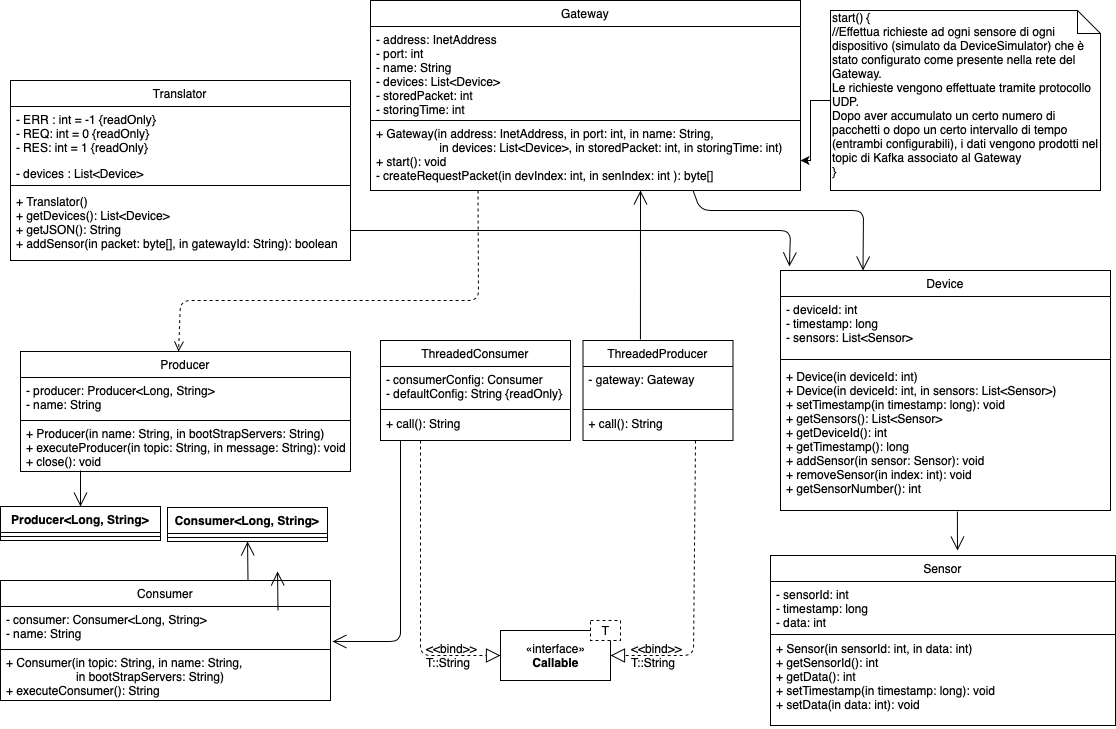

The diagram above was exported from draw.io. Its source (the exported page's mxGraphModel, read from the mxfile embedded in the PNG):
<mxGraphModel dx="1666" dy="817" grid="1" gridSize="10" guides="1" tooltips="1" connect="1" arrows="1" fold="1" page="1" pageScale="1" pageWidth="1169" pageHeight="827" math="0" shadow="0">
  <root>
    <mxCell id="WIyWlLk6GJQsqaUBKTNV-0" />
    <mxCell id="WIyWlLk6GJQsqaUBKTNV-1" parent="WIyWlLk6GJQsqaUBKTNV-0" />
    <mxCell id="_kFHK2aA1KcTLTfaq83H-5" value="+ Gateway(in address: InetAddress, in port: int, in name: String,&#10;                   in devices: List&lt;Device&gt;, in storedPacket: int, in storingTime: int)&#10;+ start(): void&#10;- createRequestPacket(in devIndex: int, in senIndex: int ): byte[]&#10;" style="text;align=left;verticalAlign=top;spacingLeft=4;spacingRight=4;overflow=hidden;rotatable=0;points=[[0,0.5],[1,0.5]];portConstraint=eastwest;rounded=0;shadow=0;html=0;" parent="WIyWlLk6GJQsqaUBKTNV-1" vertex="1">
      <mxGeometry x="410" y="170" width="430" height="70" as="geometry" />
    </mxCell>
    <mxCell id="_kFHK2aA1KcTLTfaq83H-8" value="+ Producer(in name: String, in bootStrapServers: String)&#10;+ executeProducer(in topic: String, in message: String): void&#10;+ close(): void" style="text;align=left;verticalAlign=top;spacingLeft=4;spacingRight=4;overflow=hidden;rotatable=0;points=[[0,0.5],[1,0.5]];portConstraint=eastwest;" parent="WIyWlLk6GJQsqaUBKTNV-1" vertex="1">
      <mxGeometry x="60" y="470" width="330" height="50" as="geometry" />
    </mxCell>
    <mxCell id="_kFHK2aA1KcTLTfaq83H-17" value="" style="endArrow=open;endFill=1;endSize=12;html=1;entryX=0.5;entryY=0;entryDx=0;entryDy=0;" parent="WIyWlLk6GJQsqaUBKTNV-1" target="_kFHK2aA1KcTLTfaq83H-11" edge="1">
      <mxGeometry width="160" relative="1" as="geometry">
        <mxPoint x="120" y="520" as="sourcePoint" />
        <mxPoint x="475" y="260" as="targetPoint" />
        <Array as="points" />
      </mxGeometry>
    </mxCell>
    <mxCell id="_kFHK2aA1KcTLTfaq83H-19" value="+ Translator()&#10;+ getDevices(): List&lt;Device&gt;&#10;+ getJSON(): String&#10;+ addSensor(in packet: byte[], in gatewayId: String): boolean&#10; " style="text;align=left;verticalAlign=top;spacingLeft=4;spacingRight=4;overflow=hidden;rotatable=0;points=[[0,0.5],[1,0.5]];portConstraint=eastwest;" parent="WIyWlLk6GJQsqaUBKTNV-1" vertex="1">
      <mxGeometry x="50" y="238" width="340" height="72" as="geometry" />
    </mxCell>
    <mxCell id="_kFHK2aA1KcTLTfaq83H-27" value="+ Device(in deviceId: int)&#10;+ Device(in deviceId: int, in sensors: List&lt;Sensor&gt;)&#10;+ setTimestamp(in timestamp: long): void&#10;+ getSensors(): List&lt;Sensor&gt;&#10;+ getDeviceId(): int&#10;+ getTimestamp(): long&#10;+ addSensor(in sensor: Sensor): void&#10;+ removeSensor(in index: int): void&#10;+ getSensorNumber(): int&#10;" style="text;align=left;verticalAlign=top;spacingLeft=4;spacingRight=4;overflow=hidden;rotatable=0;points=[[0,0.5],[1,0.5]];portConstraint=eastwest;" parent="WIyWlLk6GJQsqaUBKTNV-1" vertex="1">
      <mxGeometry x="820" y="413" width="330" height="147" as="geometry" />
    </mxCell>
    <mxCell id="_kFHK2aA1KcTLTfaq83H-29" value="" style="endArrow=open;endFill=1;endSize=12;html=1;entryX=0.25;entryY=0;entryDx=0;entryDy=0;exitX=0.75;exitY=1;exitDx=0;exitDy=0;" parent="WIyWlLk6GJQsqaUBKTNV-1" source="zkfFHV4jXpPFQw0GAbJ--0" target="_kFHK2aA1KcTLTfaq83H-24" edge="1">
      <mxGeometry width="160" relative="1" as="geometry">
        <mxPoint x="740" y="230" as="sourcePoint" />
        <mxPoint x="640" y="340" as="targetPoint" />
        <Array as="points">
          <mxPoint x="740" y="260" />
          <mxPoint x="903" y="260" />
        </Array>
      </mxGeometry>
    </mxCell>
    <mxCell id="_kFHK2aA1KcTLTfaq83H-30" value="" style="endArrow=open;endFill=1;endSize=12;html=1;entryX=0.027;entryY=-0.017;entryDx=0;entryDy=0;entryPerimeter=0;" parent="WIyWlLk6GJQsqaUBKTNV-1" edge="1" target="_kFHK2aA1KcTLTfaq83H-24">
      <mxGeometry width="160" relative="1" as="geometry">
        <mxPoint x="390" y="280" as="sourcePoint" />
        <mxPoint x="820" y="330" as="targetPoint" />
        <Array as="points">
          <mxPoint x="830" y="280" />
        </Array>
      </mxGeometry>
    </mxCell>
    <mxCell id="_kFHK2aA1KcTLTfaq83H-31" value="+ Sensor(in sensorId: int, in data: int)&#10;+ getSensorId(): int&#10;+ getData(): int&#10;+ setTimestamp(in timestamp: long): void&#10;+ setData(in data: int): void" style="text;align=left;verticalAlign=top;spacingLeft=4;spacingRight=4;overflow=hidden;rotatable=0;points=[[0,0.5],[1,0.5]];portConstraint=eastwest;" parent="WIyWlLk6GJQsqaUBKTNV-1" vertex="1">
      <mxGeometry x="810" y="685" width="330" height="90" as="geometry" />
    </mxCell>
    <mxCell id="_kFHK2aA1KcTLTfaq83H-35" value="" style="endArrow=open;endFill=1;endSize=12;html=1;exitX=0.536;exitY=1.007;exitDx=0;exitDy=0;exitPerimeter=0;" parent="WIyWlLk6GJQsqaUBKTNV-1" source="_kFHK2aA1KcTLTfaq83H-27" edge="1">
      <mxGeometry width="160" relative="1" as="geometry">
        <mxPoint x="830" y="310" as="sourcePoint" />
        <mxPoint x="997" y="600" as="targetPoint" />
      </mxGeometry>
    </mxCell>
    <mxCell id="zkfFHV4jXpPFQw0GAbJ--13" value="Producer" style="swimlane;fontStyle=0;align=center;verticalAlign=top;childLayout=stackLayout;horizontal=1;startSize=26;horizontalStack=0;resizeParent=1;resizeLast=0;collapsible=1;marginBottom=0;rounded=0;shadow=0;strokeWidth=1;" parent="WIyWlLk6GJQsqaUBKTNV-1" vertex="1">
      <mxGeometry x="60" y="401" width="330" height="120" as="geometry">
        <mxRectangle x="340" y="380" width="170" height="26" as="alternateBounds" />
      </mxGeometry>
    </mxCell>
    <mxCell id="zkfFHV4jXpPFQw0GAbJ--14" value="- producer: Producer&lt;Long, String&gt;&#10;- name: String" style="text;align=left;verticalAlign=top;spacingLeft=4;spacingRight=4;overflow=hidden;rotatable=0;points=[[0,0.5],[1,0.5]];portConstraint=eastwest;" parent="zkfFHV4jXpPFQw0GAbJ--13" vertex="1">
      <mxGeometry y="26" width="330" height="34" as="geometry" />
    </mxCell>
    <mxCell id="zkfFHV4jXpPFQw0GAbJ--15" value="" style="line;html=1;strokeWidth=1;align=left;verticalAlign=middle;spacingTop=-1;spacingLeft=3;spacingRight=3;rotatable=0;labelPosition=right;points=[];portConstraint=eastwest;" parent="zkfFHV4jXpPFQw0GAbJ--13" vertex="1">
      <mxGeometry y="60" width="330" height="18" as="geometry" />
    </mxCell>
    <mxCell id="_kFHK2aA1KcTLTfaq83H-52" value="+ call(): String&#10;" style="text;align=left;verticalAlign=top;spacingLeft=4;spacingRight=4;overflow=hidden;rotatable=0;points=[[0,0.5],[1,0.5]];portConstraint=eastwest;" parent="WIyWlLk6GJQsqaUBKTNV-1" vertex="1">
      <mxGeometry x="420" y="460" width="180" height="20" as="geometry" />
    </mxCell>
    <mxCell id="_kFHK2aA1KcTLTfaq83H-53" value="+ call(): String&#10;" style="text;align=left;verticalAlign=top;spacingLeft=4;spacingRight=4;overflow=hidden;rotatable=0;points=[[0,0.5],[1,0.5]];portConstraint=eastwest;" parent="WIyWlLk6GJQsqaUBKTNV-1" vertex="1">
      <mxGeometry x="622.5" y="460" width="140" height="30" as="geometry" />
    </mxCell>
    <mxCell id="_kFHK2aA1KcTLTfaq83H-60" value="«interface»&lt;br&gt;&lt;b&gt;Callable&lt;/b&gt;" style="html=1;" parent="WIyWlLk6GJQsqaUBKTNV-1" vertex="1">
      <mxGeometry x="540" y="680" width="110" height="50" as="geometry" />
    </mxCell>
    <mxCell id="_kFHK2aA1KcTLTfaq83H-61" value="T" style="html=1;dashed=1;" parent="WIyWlLk6GJQsqaUBKTNV-1" vertex="1">
      <mxGeometry x="630" y="670" width="30" height="20" as="geometry" />
    </mxCell>
    <mxCell id="_kFHK2aA1KcTLTfaq83H-64" value="" style="endArrow=block;dashed=1;endFill=0;endSize=12;html=1;entryX=0;entryY=0.5;entryDx=0;entryDy=0;" parent="WIyWlLk6GJQsqaUBKTNV-1" target="_kFHK2aA1KcTLTfaq83H-60" edge="1">
      <mxGeometry width="160" relative="1" as="geometry">
        <mxPoint x="460" y="490" as="sourcePoint" />
        <mxPoint x="490" y="720" as="targetPoint" />
        <Array as="points">
          <mxPoint x="460" y="520" />
          <mxPoint x="460" y="705" />
        </Array>
      </mxGeometry>
    </mxCell>
    <mxCell id="_kFHK2aA1KcTLTfaq83H-65" value="" style="endArrow=block;dashed=1;endFill=0;endSize=12;html=1;entryX=1;entryY=0.5;entryDx=0;entryDy=0;exitX=0.75;exitY=1;exitDx=0;exitDy=0;" parent="WIyWlLk6GJQsqaUBKTNV-1" source="_kFHK2aA1KcTLTfaq83H-54" target="_kFHK2aA1KcTLTfaq83H-60" edge="1">
      <mxGeometry width="160" relative="1" as="geometry">
        <mxPoint x="457" y="670" as="sourcePoint" />
        <mxPoint x="550" y="715" as="targetPoint" />
        <Array as="points">
          <mxPoint x="733" y="705" />
        </Array>
      </mxGeometry>
    </mxCell>
    <mxCell id="_kFHK2aA1KcTLTfaq83H-66" value="&lt;&lt;bind&gt;&gt;&#10;T::String" style="text;strokeColor=none;fillColor=none;align=left;verticalAlign=top;spacingLeft=4;spacingRight=4;overflow=hidden;rotatable=0;points=[[0,0.5],[1,0.5]];portConstraint=eastwest;" parent="WIyWlLk6GJQsqaUBKTNV-1" vertex="1">
      <mxGeometry x="665" y="685" width="65" height="35" as="geometry" />
    </mxCell>
    <mxCell id="_kFHK2aA1KcTLTfaq83H-67" value="&lt;&lt;bind&gt;&gt;&#10;T::String" style="text;strokeColor=none;fillColor=none;align=left;verticalAlign=top;spacingLeft=4;spacingRight=4;overflow=hidden;rotatable=0;points=[[0,0.5],[1,0.5]];portConstraint=eastwest;" parent="WIyWlLk6GJQsqaUBKTNV-1" vertex="1">
      <mxGeometry x="460" y="685" width="60" height="40" as="geometry" />
    </mxCell>
    <mxCell id="_kFHK2aA1KcTLTfaq83H-11" value="Producer&lt;Long, String&gt;" style="swimlane;fontStyle=1;align=center;verticalAlign=top;childLayout=stackLayout;horizontal=1;startSize=26;horizontalStack=0;resizeParent=1;resizeParentMax=0;resizeLast=0;collapsible=1;marginBottom=0;" parent="WIyWlLk6GJQsqaUBKTNV-1" vertex="1">
      <mxGeometry x="40" y="556" width="160" height="34" as="geometry" />
    </mxCell>
    <mxCell id="_kFHK2aA1KcTLTfaq83H-13" value="" style="line;strokeWidth=1;fillColor=none;align=left;verticalAlign=middle;spacingTop=-1;spacingLeft=3;spacingRight=3;rotatable=0;labelPosition=right;points=[];portConstraint=eastwest;" parent="_kFHK2aA1KcTLTfaq83H-11" vertex="1">
      <mxGeometry y="26" width="160" height="8" as="geometry" />
    </mxCell>
    <mxCell id="_kFHK2aA1KcTLTfaq83H-70" value="+ Consumer(in topic: String, in name: String, &#10;                     in bootStrapServers: String)&#10;+ executeConsumer(): String" style="text;align=left;verticalAlign=top;spacingLeft=4;spacingRight=4;overflow=hidden;rotatable=0;points=[[0,0.5],[1,0.5]];portConstraint=eastwest;" parent="WIyWlLk6GJQsqaUBKTNV-1" vertex="1">
      <mxGeometry x="40" y="699" width="330" height="51" as="geometry" />
    </mxCell>
    <mxCell id="_kFHK2aA1KcTLTfaq83H-71" value="Consumer" style="swimlane;fontStyle=0;align=center;verticalAlign=top;childLayout=stackLayout;horizontal=1;startSize=26;horizontalStack=0;resizeParent=1;resizeLast=0;collapsible=1;marginBottom=0;rounded=0;shadow=0;strokeWidth=1;" parent="WIyWlLk6GJQsqaUBKTNV-1" vertex="1">
      <mxGeometry x="40" y="630" width="330" height="120" as="geometry">
        <mxRectangle x="340" y="380" width="170" height="26" as="alternateBounds" />
      </mxGeometry>
    </mxCell>
    <mxCell id="_kFHK2aA1KcTLTfaq83H-72" value="- consumer: Consumer&lt;Long, String&gt;&#10;- name: String" style="text;align=left;verticalAlign=top;spacingLeft=4;spacingRight=4;overflow=hidden;rotatable=0;points=[[0,0.5],[1,0.5]];portConstraint=eastwest;" parent="_kFHK2aA1KcTLTfaq83H-71" vertex="1">
      <mxGeometry y="26" width="330" height="34" as="geometry" />
    </mxCell>
    <mxCell id="_kFHK2aA1KcTLTfaq83H-73" value="" style="line;html=1;strokeWidth=1;align=left;verticalAlign=middle;spacingTop=-1;spacingLeft=3;spacingRight=3;rotatable=0;labelPosition=right;points=[];portConstraint=eastwest;" parent="_kFHK2aA1KcTLTfaq83H-71" vertex="1">
      <mxGeometry y="60" width="330" height="18" as="geometry" />
    </mxCell>
    <mxCell id="_kFHK2aA1KcTLTfaq83H-74" value="Consumer&lt;Long, String&gt;" style="swimlane;fontStyle=1;align=center;verticalAlign=top;childLayout=stackLayout;horizontal=1;startSize=26;horizontalStack=0;resizeParent=1;resizeParentMax=0;resizeLast=0;collapsible=1;marginBottom=0;" parent="WIyWlLk6GJQsqaUBKTNV-1" vertex="1">
      <mxGeometry x="207" y="557" width="160" height="34" as="geometry">
        <mxRectangle x="207" y="557" width="180" height="26" as="alternateBounds" />
      </mxGeometry>
    </mxCell>
    <mxCell id="_kFHK2aA1KcTLTfaq83H-75" value="" style="line;strokeWidth=1;fillColor=none;align=left;verticalAlign=middle;spacingTop=-1;spacingLeft=3;spacingRight=3;rotatable=0;labelPosition=right;points=[];portConstraint=eastwest;" parent="_kFHK2aA1KcTLTfaq83H-74" vertex="1">
      <mxGeometry y="26" width="160" height="8" as="geometry" />
    </mxCell>
    <mxCell id="_kFHK2aA1KcTLTfaq83H-76" value="" style="endArrow=open;endFill=1;endSize=12;html=1;exitX=0.75;exitY=0;exitDx=0;exitDy=0;" parent="WIyWlLk6GJQsqaUBKTNV-1" source="_kFHK2aA1KcTLTfaq83H-71" target="_kFHK2aA1KcTLTfaq83H-75" edge="1">
      <mxGeometry width="160" relative="1" as="geometry">
        <mxPoint x="130" y="530" as="sourcePoint" />
        <mxPoint x="130" y="560" as="targetPoint" />
        <Array as="points" />
      </mxGeometry>
    </mxCell>
    <mxCell id="_kFHK2aA1KcTLTfaq83H-24" value="Device" style="swimlane;fontStyle=0;align=center;verticalAlign=top;childLayout=stackLayout;horizontal=1;startSize=26;horizontalStack=0;resizeParent=1;resizeLast=0;collapsible=1;marginBottom=0;rounded=0;shadow=0;strokeWidth=1;" parent="WIyWlLk6GJQsqaUBKTNV-1" vertex="1">
      <mxGeometry x="820" y="320" width="330" height="240" as="geometry">
        <mxRectangle x="340" y="380" width="170" height="26" as="alternateBounds" />
      </mxGeometry>
    </mxCell>
    <mxCell id="_kFHK2aA1KcTLTfaq83H-25" value="- deviceId: int&#10;- timestamp: long&#10;- sensors: List&lt;Sensor&gt;" style="text;align=left;verticalAlign=top;spacingLeft=4;spacingRight=4;overflow=hidden;rotatable=0;points=[[0,0.5],[1,0.5]];portConstraint=eastwest;" parent="_kFHK2aA1KcTLTfaq83H-24" vertex="1">
      <mxGeometry y="26" width="330" height="54" as="geometry" />
    </mxCell>
    <mxCell id="_kFHK2aA1KcTLTfaq83H-26" value="" style="line;html=1;strokeWidth=1;align=left;verticalAlign=middle;spacingTop=-1;spacingLeft=3;spacingRight=3;rotatable=0;labelPosition=right;points=[];portConstraint=eastwest;" parent="_kFHK2aA1KcTLTfaq83H-24" vertex="1">
      <mxGeometry y="80" width="330" height="18" as="geometry" />
    </mxCell>
    <mxCell id="C-GRfZ4tovpG6sbvSb4f-16" style="edgeStyle=orthogonalEdgeStyle;rounded=0;orthogonalLoop=1;jettySize=auto;html=1;exitX=0;exitY=0.5;exitDx=0;exitDy=0;exitPerimeter=0;fontSize=14;" parent="WIyWlLk6GJQsqaUBKTNV-1" source="_kFHK2aA1KcTLTfaq83H-85" edge="1">
      <mxGeometry relative="1" as="geometry">
        <mxPoint x="840" y="210" as="targetPoint" />
      </mxGeometry>
    </mxCell>
    <mxCell id="_kFHK2aA1KcTLTfaq83H-85" value="start() {&lt;br&gt;//Effettua richieste ad ogni sensore di ogni dispositivo (simulato da DeviceSimulator) che è stato configurato come presente nella rete del Gateway. &lt;br&gt;Le richieste vengono effettuate tramite protocollo UDP.&lt;br&gt;Dopo aver accumulato un certo numero di pacchetti o dopo un certo intervallo di tempo (entrambi configurabili), i dati vengono prodotti nel topic di Kafka associato al Gateway&lt;br&gt;}" style="shape=note;whiteSpace=wrap;html=1;size=23;verticalAlign=top;align=left;spacingTop=-6;" parent="WIyWlLk6GJQsqaUBKTNV-1" vertex="1">
      <mxGeometry x="870" y="60" width="270" height="180" as="geometry" />
    </mxCell>
    <mxCell id="C-GRfZ4tovpG6sbvSb4f-0" value="" style="html=1;verticalAlign=bottom;endArrow=open;dashed=1;endSize=8;exitX=0.25;exitY=1;exitDx=0;exitDy=0;entryX=0.479;entryY=0;entryDx=0;entryDy=0;entryPerimeter=0;" parent="WIyWlLk6GJQsqaUBKTNV-1" source="zkfFHV4jXpPFQw0GAbJ--0" target="zkfFHV4jXpPFQw0GAbJ--13" edge="1">
      <mxGeometry relative="1" as="geometry">
        <mxPoint x="550" y="300" as="sourcePoint" />
        <mxPoint x="470" y="300" as="targetPoint" />
        <Array as="points">
          <mxPoint x="518" y="350" />
          <mxPoint x="220" y="350" />
        </Array>
      </mxGeometry>
    </mxCell>
    <mxCell id="_kFHK2aA1KcTLTfaq83H-54" value="ThreadedProducer" style="swimlane;fontStyle=0;align=center;verticalAlign=top;childLayout=stackLayout;horizontal=1;startSize=26;horizontalStack=0;resizeParent=1;resizeLast=0;collapsible=1;marginBottom=0;rounded=0;shadow=0;strokeWidth=1;" parent="WIyWlLk6GJQsqaUBKTNV-1" vertex="1">
      <mxGeometry x="622.5" y="390" width="150" height="100" as="geometry">
        <mxRectangle x="340" y="380" width="170" height="26" as="alternateBounds" />
      </mxGeometry>
    </mxCell>
    <mxCell id="_kFHK2aA1KcTLTfaq83H-55" value="- gateway: Gateway" style="text;align=left;verticalAlign=top;spacingLeft=4;spacingRight=4;overflow=hidden;rotatable=0;points=[[0,0.5],[1,0.5]];portConstraint=eastwest;" parent="_kFHK2aA1KcTLTfaq83H-54" vertex="1">
      <mxGeometry y="26" width="150" height="34" as="geometry" />
    </mxCell>
    <mxCell id="_kFHK2aA1KcTLTfaq83H-56" value="" style="line;html=1;strokeWidth=1;align=left;verticalAlign=middle;spacingTop=-1;spacingLeft=3;spacingRight=3;rotatable=0;labelPosition=right;points=[];portConstraint=eastwest;" parent="_kFHK2aA1KcTLTfaq83H-54" vertex="1">
      <mxGeometry y="60" width="150" height="18" as="geometry" />
    </mxCell>
    <mxCell id="_kFHK2aA1KcTLTfaq83H-49" value="ThreadedConsumer" style="swimlane;fontStyle=0;align=center;verticalAlign=top;childLayout=stackLayout;horizontal=1;startSize=26;horizontalStack=0;resizeParent=1;resizeLast=0;collapsible=1;marginBottom=0;rounded=0;shadow=0;strokeWidth=1;" parent="WIyWlLk6GJQsqaUBKTNV-1" vertex="1">
      <mxGeometry x="420" y="390" width="190" height="100" as="geometry">
        <mxRectangle x="340" y="380" width="170" height="26" as="alternateBounds" />
      </mxGeometry>
    </mxCell>
    <mxCell id="_kFHK2aA1KcTLTfaq83H-50" value="- consumerConfig: Consumer&#10;- defaultConfig: String {readOnly}" style="text;align=left;verticalAlign=top;spacingLeft=4;spacingRight=4;overflow=hidden;rotatable=0;points=[[0,0.5],[1,0.5]];portConstraint=eastwest;" parent="_kFHK2aA1KcTLTfaq83H-49" vertex="1">
      <mxGeometry y="26" width="190" height="34" as="geometry" />
    </mxCell>
    <mxCell id="_kFHK2aA1KcTLTfaq83H-51" value="" style="line;html=1;strokeWidth=1;align=left;verticalAlign=middle;spacingTop=-1;spacingLeft=3;spacingRight=3;rotatable=0;labelPosition=right;points=[];portConstraint=eastwest;" parent="_kFHK2aA1KcTLTfaq83H-49" vertex="1">
      <mxGeometry y="60" width="190" height="18" as="geometry" />
    </mxCell>
    <mxCell id="C-GRfZ4tovpG6sbvSb4f-2" value="" style="endArrow=open;endFill=1;endSize=12;html=1;entryX=1.006;entryY=1.029;entryDx=0;entryDy=0;entryPerimeter=0;" parent="WIyWlLk6GJQsqaUBKTNV-1" target="_kFHK2aA1KcTLTfaq83H-72" edge="1">
      <mxGeometry width="160" relative="1" as="geometry">
        <mxPoint x="440" y="490" as="sourcePoint" />
        <mxPoint x="297.04651162790697" y="601" as="targetPoint" />
        <Array as="points">
          <mxPoint x="440" y="691" />
        </Array>
      </mxGeometry>
    </mxCell>
    <mxCell id="C-GRfZ4tovpG6sbvSb4f-3" value="" style="endArrow=open;endFill=1;endSize=12;html=1;exitX=0.383;exitY=-0.01;exitDx=0;exitDy=0;exitPerimeter=0;" parent="WIyWlLk6GJQsqaUBKTNV-1" source="_kFHK2aA1KcTLTfaq83H-54" edge="1">
      <mxGeometry width="160" relative="1" as="geometry">
        <mxPoint x="680" y="380" as="sourcePoint" />
        <mxPoint x="680" y="240" as="targetPoint" />
        <Array as="points" />
      </mxGeometry>
    </mxCell>
    <mxCell id="_kFHK2aA1KcTLTfaq83H-32" value="Sensor" style="swimlane;fontStyle=0;align=center;verticalAlign=top;childLayout=stackLayout;horizontal=1;startSize=26;horizontalStack=0;resizeParent=1;resizeLast=0;collapsible=1;marginBottom=0;rounded=0;shadow=0;strokeWidth=1;" parent="WIyWlLk6GJQsqaUBKTNV-1" vertex="1">
      <mxGeometry x="810" y="605" width="345" height="170" as="geometry">
        <mxRectangle x="340" y="380" width="170" height="26" as="alternateBounds" />
      </mxGeometry>
    </mxCell>
    <mxCell id="_kFHK2aA1KcTLTfaq83H-33" value="- sensorId: int&#10;- timestamp: long&#10;- data: int" style="text;align=left;verticalAlign=top;spacingLeft=4;spacingRight=4;overflow=hidden;rotatable=0;points=[[0,0.5],[1,0.5]];portConstraint=eastwest;" parent="_kFHK2aA1KcTLTfaq83H-32" vertex="1">
      <mxGeometry y="26" width="345" height="44" as="geometry" />
    </mxCell>
    <mxCell id="_kFHK2aA1KcTLTfaq83H-34" value="" style="line;html=1;strokeWidth=1;align=left;verticalAlign=middle;spacingTop=-1;spacingLeft=3;spacingRight=3;rotatable=0;labelPosition=right;points=[];portConstraint=eastwest;" parent="_kFHK2aA1KcTLTfaq83H-32" vertex="1">
      <mxGeometry y="70" width="345" height="18" as="geometry" />
    </mxCell>
    <mxCell id="C-GRfZ4tovpG6sbvSb4f-13" value="" style="endArrow=open;endFill=1;endSize=12;html=1;exitX=0.75;exitY=0;exitDx=0;exitDy=0;" parent="WIyWlLk6GJQsqaUBKTNV-1" edge="1">
      <mxGeometry width="160" relative="1" as="geometry">
        <mxPoint x="317.5" y="660" as="sourcePoint" />
        <mxPoint x="317.04651162790697" y="621" as="targetPoint" />
        <Array as="points" />
      </mxGeometry>
    </mxCell>
    <mxCell id="zkfFHV4jXpPFQw0GAbJ--0" value="Gateway" style="swimlane;fontStyle=0;align=center;verticalAlign=top;childLayout=stackLayout;horizontal=1;startSize=26;horizontalStack=0;resizeParent=1;resizeLast=0;collapsible=1;marginBottom=0;rounded=0;shadow=0;strokeWidth=1;" parent="WIyWlLk6GJQsqaUBKTNV-1" vertex="1">
      <mxGeometry x="410" y="50" width="430" height="190" as="geometry">
        <mxRectangle x="230" y="140" width="160" height="26" as="alternateBounds" />
      </mxGeometry>
    </mxCell>
    <mxCell id="zkfFHV4jXpPFQw0GAbJ--1" value="- address: InetAddress&#10;- port: int&#10;- name: String&#10;- devices: List&lt;Device&gt;&#10;- storedPacket: int&#10;- storingTime: int&#10;&#10;&#10;" style="text;align=left;verticalAlign=top;spacingLeft=4;spacingRight=4;overflow=hidden;rotatable=0;points=[[0,0.5],[1,0.5]];portConstraint=eastwest;" parent="zkfFHV4jXpPFQw0GAbJ--0" vertex="1">
      <mxGeometry y="26" width="430" height="94" as="geometry" />
    </mxCell>
    <mxCell id="_kFHK2aA1KcTLTfaq83H-4" value="" style="endArrow=none;html=1;" parent="zkfFHV4jXpPFQw0GAbJ--0" edge="1">
      <mxGeometry width="50" height="50" relative="1" as="geometry">
        <mxPoint y="120" as="sourcePoint" />
        <mxPoint x="430" y="120" as="targetPoint" />
      </mxGeometry>
    </mxCell>
    <mxCell id="_kFHK2aA1KcTLTfaq83H-20" value="Translator" style="swimlane;fontStyle=0;align=center;verticalAlign=top;childLayout=stackLayout;horizontal=1;startSize=26;horizontalStack=0;resizeParent=1;resizeLast=0;collapsible=1;marginBottom=0;rounded=0;shadow=0;strokeWidth=1;" parent="WIyWlLk6GJQsqaUBKTNV-1" vertex="1">
      <mxGeometry x="50" y="130" width="340" height="180" as="geometry">
        <mxRectangle x="340" y="380" width="170" height="26" as="alternateBounds" />
      </mxGeometry>
    </mxCell>
    <mxCell id="_kFHK2aA1KcTLTfaq83H-21" value="- ERR : int = -1 {readOnly}&#10;- REQ: int = 0 {readOnly}&#10;- RES: int = 1 {readOnly}&#10;" style="text;align=left;verticalAlign=top;spacingLeft=4;spacingRight=4;overflow=hidden;rotatable=0;points=[[0,0.5],[1,0.5]];portConstraint=eastwest;fontStyle=0;" parent="_kFHK2aA1KcTLTfaq83H-20" vertex="1">
      <mxGeometry y="26" width="340" height="54" as="geometry" />
    </mxCell>
    <mxCell id="_kFHK2aA1KcTLTfaq83H-23" value="- devices : List&lt;Device&gt;" style="text;align=left;verticalAlign=top;spacingLeft=4;spacingRight=4;overflow=hidden;rotatable=0;points=[[0,0.5],[1,0.5]];portConstraint=eastwest;rounded=0;shadow=0;html=0;" parent="_kFHK2aA1KcTLTfaq83H-20" vertex="1">
      <mxGeometry y="80" width="340" height="20" as="geometry" />
    </mxCell>
    <mxCell id="_kFHK2aA1KcTLTfaq83H-22" value="" style="line;html=1;strokeWidth=1;align=left;verticalAlign=middle;spacingTop=-1;spacingLeft=3;spacingRight=3;rotatable=0;labelPosition=right;points=[];portConstraint=eastwest;" parent="_kFHK2aA1KcTLTfaq83H-20" vertex="1">
      <mxGeometry y="100" width="340" height="10" as="geometry" />
    </mxCell>
  </root>
</mxGraphModel>